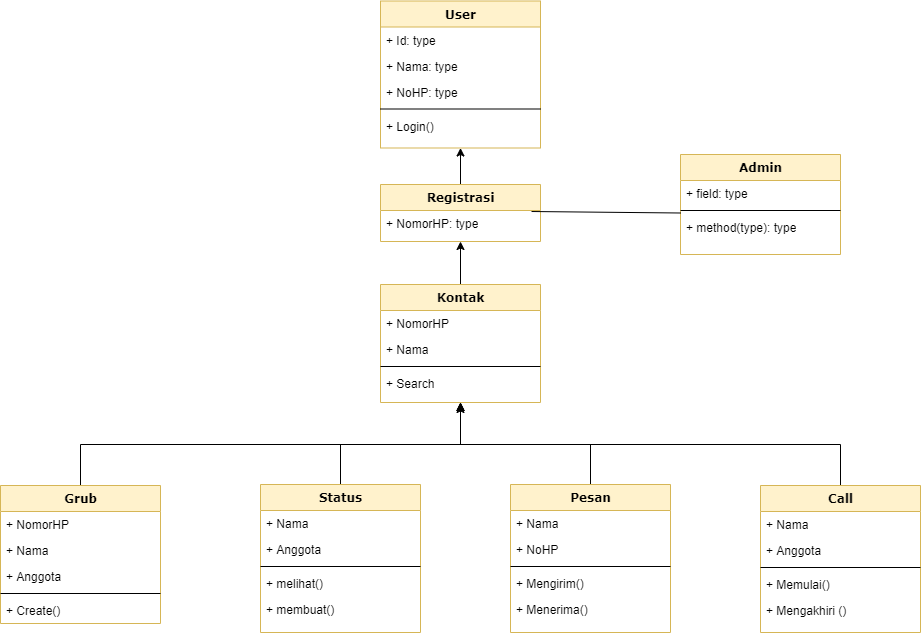

The diagram above was exported from draw.io. Its source (the exported page's mxGraphModel, read from the mxfile embedded in the PNG):
<mxGraphModel dx="1422" dy="832" grid="1" gridSize="10" guides="1" tooltips="1" connect="1" arrows="1" fold="1" page="1" pageScale="1" pageWidth="1100" pageHeight="850" background="none" math="0" shadow="0">
  <root>
    <mxCell id="0" />
    <mxCell id="1" parent="0" />
    <mxCell id="78961159f06e98e8-17" value="User" style="swimlane;html=1;fontStyle=1;align=center;verticalAlign=top;childLayout=stackLayout;horizontal=1;startSize=26;horizontalStack=0;resizeParent=1;resizeLast=0;collapsible=1;marginBottom=0;swimlaneFillColor=#ffffff;rounded=0;shadow=0;comic=0;labelBackgroundColor=none;strokeWidth=1;fillColor=#fff2cc;fontFamily=Verdana;fontSize=12;strokeColor=#d6b656;" parent="1" vertex="1">
      <mxGeometry x="460" y="76.5" width="160" height="147" as="geometry" />
    </mxCell>
    <mxCell id="78961159f06e98e8-21" value="+ Id: type" style="text;html=1;strokeColor=none;fillColor=none;align=left;verticalAlign=top;spacingLeft=4;spacingRight=4;whiteSpace=wrap;overflow=hidden;rotatable=0;points=[[0,0.5],[1,0.5]];portConstraint=eastwest;" parent="78961159f06e98e8-17" vertex="1">
      <mxGeometry y="26" width="160" height="26" as="geometry" />
    </mxCell>
    <mxCell id="78961159f06e98e8-23" value="+ Nama: type" style="text;html=1;strokeColor=none;fillColor=none;align=left;verticalAlign=top;spacingLeft=4;spacingRight=4;whiteSpace=wrap;overflow=hidden;rotatable=0;points=[[0,0.5],[1,0.5]];portConstraint=eastwest;" parent="78961159f06e98e8-17" vertex="1">
      <mxGeometry y="52" width="160" height="26" as="geometry" />
    </mxCell>
    <mxCell id="78961159f06e98e8-25" value="+ NoHP: type" style="text;html=1;strokeColor=none;fillColor=none;align=left;verticalAlign=top;spacingLeft=4;spacingRight=4;whiteSpace=wrap;overflow=hidden;rotatable=0;points=[[0,0.5],[1,0.5]];portConstraint=eastwest;" parent="78961159f06e98e8-17" vertex="1">
      <mxGeometry y="78" width="160" height="26" as="geometry" />
    </mxCell>
    <mxCell id="78961159f06e98e8-19" value="" style="line;html=1;strokeWidth=1;fillColor=none;align=left;verticalAlign=middle;spacingTop=-1;spacingLeft=3;spacingRight=3;rotatable=0;labelPosition=right;points=[];portConstraint=eastwest;" parent="78961159f06e98e8-17" vertex="1">
      <mxGeometry y="104" width="160" height="8" as="geometry" />
    </mxCell>
    <mxCell id="78961159f06e98e8-20" value="+ Login()" style="text;html=1;strokeColor=none;fillColor=none;align=left;verticalAlign=top;spacingLeft=4;spacingRight=4;whiteSpace=wrap;overflow=hidden;rotatable=0;points=[[0,0.5],[1,0.5]];portConstraint=eastwest;" parent="78961159f06e98e8-17" vertex="1">
      <mxGeometry y="112" width="160" height="26" as="geometry" />
    </mxCell>
    <mxCell id="QTAtqCB9fd8Ft1umpQvc-3" style="edgeStyle=orthogonalEdgeStyle;rounded=0;orthogonalLoop=1;jettySize=auto;html=1;exitX=0.5;exitY=0;exitDx=0;exitDy=0;entryX=0.5;entryY=1;entryDx=0;entryDy=0;" edge="1" parent="1" source="78961159f06e98e8-30" target="78961159f06e98e8-17">
      <mxGeometry relative="1" as="geometry" />
    </mxCell>
    <mxCell id="78961159f06e98e8-30" value="Registrasi" style="swimlane;html=1;fontStyle=1;align=center;verticalAlign=top;childLayout=stackLayout;horizontal=1;startSize=26;horizontalStack=0;resizeParent=1;resizeLast=0;collapsible=1;marginBottom=0;swimlaneFillColor=#ffffff;rounded=0;shadow=0;comic=0;labelBackgroundColor=none;strokeWidth=1;fillColor=#fff2cc;fontFamily=Verdana;fontSize=12;strokeColor=#d6b656;" parent="1" vertex="1">
      <mxGeometry x="460" y="260" width="160" height="57" as="geometry" />
    </mxCell>
    <mxCell id="78961159f06e98e8-31" value="+ NomorHP: type" style="text;html=1;strokeColor=none;fillColor=none;align=left;verticalAlign=top;spacingLeft=4;spacingRight=4;whiteSpace=wrap;overflow=hidden;rotatable=0;points=[[0,0.5],[1,0.5]];portConstraint=eastwest;" parent="78961159f06e98e8-30" vertex="1">
      <mxGeometry y="26" width="160" height="24" as="geometry" />
    </mxCell>
    <mxCell id="78961159f06e98e8-43" value="Admin" style="swimlane;html=1;fontStyle=1;align=center;verticalAlign=top;childLayout=stackLayout;horizontal=1;startSize=26;horizontalStack=0;resizeParent=1;resizeLast=0;collapsible=1;marginBottom=0;swimlaneFillColor=#ffffff;rounded=0;shadow=0;comic=0;labelBackgroundColor=none;strokeWidth=1;fillColor=#fff2cc;fontFamily=Verdana;fontSize=12;strokeColor=#d6b656;" parent="1" vertex="1">
      <mxGeometry x="760" y="230" width="160" height="100" as="geometry" />
    </mxCell>
    <mxCell id="78961159f06e98e8-44" value="+ field: type" style="text;html=1;strokeColor=none;fillColor=none;align=left;verticalAlign=top;spacingLeft=4;spacingRight=4;whiteSpace=wrap;overflow=hidden;rotatable=0;points=[[0,0.5],[1,0.5]];portConstraint=eastwest;" parent="78961159f06e98e8-43" vertex="1">
      <mxGeometry y="26" width="160" height="26" as="geometry" />
    </mxCell>
    <mxCell id="78961159f06e98e8-51" value="" style="line;html=1;strokeWidth=1;fillColor=none;align=left;verticalAlign=middle;spacingTop=-1;spacingLeft=3;spacingRight=3;rotatable=0;labelPosition=right;points=[];portConstraint=eastwest;" parent="78961159f06e98e8-43" vertex="1">
      <mxGeometry y="52" width="160" height="8" as="geometry" />
    </mxCell>
    <mxCell id="78961159f06e98e8-52" value="+ method(type): type" style="text;html=1;strokeColor=none;fillColor=none;align=left;verticalAlign=top;spacingLeft=4;spacingRight=4;whiteSpace=wrap;overflow=hidden;rotatable=0;points=[[0,0.5],[1,0.5]];portConstraint=eastwest;" parent="78961159f06e98e8-43" vertex="1">
      <mxGeometry y="60" width="160" height="26" as="geometry" />
    </mxCell>
    <mxCell id="QTAtqCB9fd8Ft1umpQvc-8" style="edgeStyle=orthogonalEdgeStyle;rounded=0;orthogonalLoop=1;jettySize=auto;html=1;entryX=0.5;entryY=1;entryDx=0;entryDy=0;" edge="1" parent="1" source="78961159f06e98e8-56" target="78961159f06e98e8-82">
      <mxGeometry relative="1" as="geometry">
        <mxPoint x="220" y="490" as="targetPoint" />
        <Array as="points">
          <mxPoint x="160" y="520" />
          <mxPoint x="540" y="520" />
        </Array>
      </mxGeometry>
    </mxCell>
    <mxCell id="78961159f06e98e8-56" value="Grub" style="swimlane;html=1;fontStyle=1;align=center;verticalAlign=top;childLayout=stackLayout;horizontal=1;startSize=26;horizontalStack=0;resizeParent=1;resizeLast=0;collapsible=1;marginBottom=0;swimlaneFillColor=#ffffff;rounded=0;shadow=0;comic=0;labelBackgroundColor=none;strokeWidth=1;fillColor=#fff2cc;fontFamily=Verdana;fontSize=12;strokeColor=#d6b656;" parent="1" vertex="1">
      <mxGeometry x="80" y="561" width="160" height="138" as="geometry" />
    </mxCell>
    <mxCell id="78961159f06e98e8-57" value="+ NomorHP" style="text;html=1;strokeColor=none;fillColor=none;align=left;verticalAlign=top;spacingLeft=4;spacingRight=4;whiteSpace=wrap;overflow=hidden;rotatable=0;points=[[0,0.5],[1,0.5]];portConstraint=eastwest;" parent="78961159f06e98e8-56" vertex="1">
      <mxGeometry y="26" width="160" height="26" as="geometry" />
    </mxCell>
    <mxCell id="78961159f06e98e8-58" value="+ Nama" style="text;html=1;strokeColor=none;fillColor=none;align=left;verticalAlign=top;spacingLeft=4;spacingRight=4;whiteSpace=wrap;overflow=hidden;rotatable=0;points=[[0,0.5],[1,0.5]];portConstraint=eastwest;" parent="78961159f06e98e8-56" vertex="1">
      <mxGeometry y="52" width="160" height="26" as="geometry" />
    </mxCell>
    <mxCell id="78961159f06e98e8-59" value="+ Anggota" style="text;html=1;strokeColor=none;fillColor=none;align=left;verticalAlign=top;spacingLeft=4;spacingRight=4;whiteSpace=wrap;overflow=hidden;rotatable=0;points=[[0,0.5],[1,0.5]];portConstraint=eastwest;" parent="78961159f06e98e8-56" vertex="1">
      <mxGeometry y="78" width="160" height="26" as="geometry" />
    </mxCell>
    <mxCell id="78961159f06e98e8-64" value="" style="line;html=1;strokeWidth=1;fillColor=none;align=left;verticalAlign=middle;spacingTop=-1;spacingLeft=3;spacingRight=3;rotatable=0;labelPosition=right;points=[];portConstraint=eastwest;" parent="78961159f06e98e8-56" vertex="1">
      <mxGeometry y="104" width="160" height="8" as="geometry" />
    </mxCell>
    <mxCell id="78961159f06e98e8-65" value="+ Create()" style="text;html=1;strokeColor=none;fillColor=none;align=left;verticalAlign=top;spacingLeft=4;spacingRight=4;whiteSpace=wrap;overflow=hidden;rotatable=0;points=[[0,0.5],[1,0.5]];portConstraint=eastwest;" parent="78961159f06e98e8-56" vertex="1">
      <mxGeometry y="112" width="160" height="26" as="geometry" />
    </mxCell>
    <mxCell id="QTAtqCB9fd8Ft1umpQvc-9" style="edgeStyle=orthogonalEdgeStyle;rounded=0;orthogonalLoop=1;jettySize=auto;html=1;entryX=0.5;entryY=1;entryDx=0;entryDy=0;" edge="1" parent="1" source="78961159f06e98e8-69" target="78961159f06e98e8-82">
      <mxGeometry relative="1" as="geometry">
        <mxPoint x="420" y="500" as="targetPoint" />
        <Array as="points">
          <mxPoint x="420" y="520" />
          <mxPoint x="540" y="520" />
        </Array>
      </mxGeometry>
    </mxCell>
    <mxCell id="78961159f06e98e8-69" value="Status" style="swimlane;html=1;fontStyle=1;align=center;verticalAlign=top;childLayout=stackLayout;horizontal=1;startSize=26;horizontalStack=0;resizeParent=1;resizeLast=0;collapsible=1;marginBottom=0;swimlaneFillColor=#ffffff;rounded=0;shadow=0;comic=0;labelBackgroundColor=none;strokeWidth=1;fillColor=#fff2cc;fontFamily=Verdana;fontSize=12;strokeColor=#d6b656;" parent="1" vertex="1">
      <mxGeometry x="340" y="560" width="160" height="148" as="geometry" />
    </mxCell>
    <mxCell id="78961159f06e98e8-70" value="+ Nama" style="text;html=1;strokeColor=none;fillColor=none;align=left;verticalAlign=top;spacingLeft=4;spacingRight=4;whiteSpace=wrap;overflow=hidden;rotatable=0;points=[[0,0.5],[1,0.5]];portConstraint=eastwest;" parent="78961159f06e98e8-69" vertex="1">
      <mxGeometry y="26" width="160" height="26" as="geometry" />
    </mxCell>
    <mxCell id="78961159f06e98e8-71" value="+ Anggota" style="text;html=1;strokeColor=none;fillColor=none;align=left;verticalAlign=top;spacingLeft=4;spacingRight=4;whiteSpace=wrap;overflow=hidden;rotatable=0;points=[[0,0.5],[1,0.5]];portConstraint=eastwest;" parent="78961159f06e98e8-69" vertex="1">
      <mxGeometry y="52" width="160" height="26" as="geometry" />
    </mxCell>
    <mxCell id="78961159f06e98e8-77" value="" style="line;html=1;strokeWidth=1;fillColor=none;align=left;verticalAlign=middle;spacingTop=-1;spacingLeft=3;spacingRight=3;rotatable=0;labelPosition=right;points=[];portConstraint=eastwest;" parent="78961159f06e98e8-69" vertex="1">
      <mxGeometry y="78" width="160" height="8" as="geometry" />
    </mxCell>
    <mxCell id="78961159f06e98e8-78" value="+ melihat()" style="text;html=1;strokeColor=none;fillColor=none;align=left;verticalAlign=top;spacingLeft=4;spacingRight=4;whiteSpace=wrap;overflow=hidden;rotatable=0;points=[[0,0.5],[1,0.5]];portConstraint=eastwest;" parent="78961159f06e98e8-69" vertex="1">
      <mxGeometry y="86" width="160" height="26" as="geometry" />
    </mxCell>
    <mxCell id="78961159f06e98e8-79" value="+ membuat()" style="text;html=1;strokeColor=none;fillColor=none;align=left;verticalAlign=top;spacingLeft=4;spacingRight=4;whiteSpace=wrap;overflow=hidden;rotatable=0;points=[[0,0.5],[1,0.5]];portConstraint=eastwest;" parent="78961159f06e98e8-69" vertex="1">
      <mxGeometry y="112" width="160" height="26" as="geometry" />
    </mxCell>
    <mxCell id="QTAtqCB9fd8Ft1umpQvc-4" style="edgeStyle=orthogonalEdgeStyle;rounded=0;orthogonalLoop=1;jettySize=auto;html=1;exitX=0.5;exitY=0;exitDx=0;exitDy=0;entryX=0.5;entryY=1;entryDx=0;entryDy=0;" edge="1" parent="1" source="78961159f06e98e8-82" target="78961159f06e98e8-30">
      <mxGeometry relative="1" as="geometry" />
    </mxCell>
    <mxCell id="78961159f06e98e8-82" value="Kontak" style="swimlane;html=1;fontStyle=1;align=center;verticalAlign=top;childLayout=stackLayout;horizontal=1;startSize=26;horizontalStack=0;resizeParent=1;resizeLast=0;collapsible=1;marginBottom=0;swimlaneFillColor=#ffffff;rounded=0;shadow=0;comic=0;labelBackgroundColor=none;strokeWidth=1;fillColor=#fff2cc;fontFamily=Verdana;fontSize=12;strokeColor=#d6b656;" parent="1" vertex="1">
      <mxGeometry x="460" y="360" width="160" height="118" as="geometry" />
    </mxCell>
    <mxCell id="78961159f06e98e8-83" value="+ NomorHP" style="text;html=1;strokeColor=none;fillColor=none;align=left;verticalAlign=top;spacingLeft=4;spacingRight=4;whiteSpace=wrap;overflow=hidden;rotatable=0;points=[[0,0.5],[1,0.5]];portConstraint=eastwest;" parent="78961159f06e98e8-82" vertex="1">
      <mxGeometry y="26" width="160" height="26" as="geometry" />
    </mxCell>
    <mxCell id="78961159f06e98e8-84" value="+ Nama" style="text;html=1;strokeColor=none;fillColor=none;align=left;verticalAlign=top;spacingLeft=4;spacingRight=4;whiteSpace=wrap;overflow=hidden;rotatable=0;points=[[0,0.5],[1,0.5]];portConstraint=eastwest;" parent="78961159f06e98e8-82" vertex="1">
      <mxGeometry y="52" width="160" height="26" as="geometry" />
    </mxCell>
    <mxCell id="78961159f06e98e8-90" value="" style="line;html=1;strokeWidth=1;fillColor=none;align=left;verticalAlign=middle;spacingTop=-1;spacingLeft=3;spacingRight=3;rotatable=0;labelPosition=right;points=[];portConstraint=eastwest;" parent="78961159f06e98e8-82" vertex="1">
      <mxGeometry y="78" width="160" height="8" as="geometry" />
    </mxCell>
    <mxCell id="78961159f06e98e8-91" value="+ Search" style="text;html=1;strokeColor=none;fillColor=none;align=left;verticalAlign=top;spacingLeft=4;spacingRight=4;whiteSpace=wrap;overflow=hidden;rotatable=0;points=[[0,0.5],[1,0.5]];portConstraint=eastwest;" parent="78961159f06e98e8-82" vertex="1">
      <mxGeometry y="86" width="160" height="26" as="geometry" />
    </mxCell>
    <mxCell id="QTAtqCB9fd8Ft1umpQvc-10" style="edgeStyle=orthogonalEdgeStyle;rounded=0;orthogonalLoop=1;jettySize=auto;html=1;" edge="1" parent="1" source="78961159f06e98e8-95">
      <mxGeometry relative="1" as="geometry">
        <mxPoint x="540" y="480" as="targetPoint" />
        <Array as="points">
          <mxPoint x="670" y="520" />
          <mxPoint x="540" y="520" />
        </Array>
      </mxGeometry>
    </mxCell>
    <mxCell id="78961159f06e98e8-95" value="Pesan" style="swimlane;html=1;fontStyle=1;align=center;verticalAlign=top;childLayout=stackLayout;horizontal=1;startSize=26;horizontalStack=0;resizeParent=1;resizeLast=0;collapsible=1;marginBottom=0;swimlaneFillColor=#ffffff;rounded=0;shadow=0;comic=0;labelBackgroundColor=none;strokeWidth=1;fillColor=#fff2cc;fontFamily=Verdana;fontSize=12;strokeColor=#d6b656;" parent="1" vertex="1">
      <mxGeometry x="590" y="560" width="160" height="148" as="geometry" />
    </mxCell>
    <mxCell id="78961159f06e98e8-96" value="+ Nama" style="text;html=1;strokeColor=none;fillColor=none;align=left;verticalAlign=top;spacingLeft=4;spacingRight=4;whiteSpace=wrap;overflow=hidden;rotatable=0;points=[[0,0.5],[1,0.5]];portConstraint=eastwest;" parent="78961159f06e98e8-95" vertex="1">
      <mxGeometry y="26" width="160" height="26" as="geometry" />
    </mxCell>
    <mxCell id="78961159f06e98e8-97" value="+ NoHP" style="text;html=1;strokeColor=none;fillColor=none;align=left;verticalAlign=top;spacingLeft=4;spacingRight=4;whiteSpace=wrap;overflow=hidden;rotatable=0;points=[[0,0.5],[1,0.5]];portConstraint=eastwest;" parent="78961159f06e98e8-95" vertex="1">
      <mxGeometry y="52" width="160" height="26" as="geometry" />
    </mxCell>
    <mxCell id="78961159f06e98e8-103" value="" style="line;html=1;strokeWidth=1;fillColor=none;align=left;verticalAlign=middle;spacingTop=-1;spacingLeft=3;spacingRight=3;rotatable=0;labelPosition=right;points=[];portConstraint=eastwest;" parent="78961159f06e98e8-95" vertex="1">
      <mxGeometry y="78" width="160" height="8" as="geometry" />
    </mxCell>
    <mxCell id="78961159f06e98e8-104" value="+ Mengirim()&lt;br&gt;" style="text;html=1;strokeColor=none;fillColor=none;align=left;verticalAlign=top;spacingLeft=4;spacingRight=4;whiteSpace=wrap;overflow=hidden;rotatable=0;points=[[0,0.5],[1,0.5]];portConstraint=eastwest;" parent="78961159f06e98e8-95" vertex="1">
      <mxGeometry y="86" width="160" height="26" as="geometry" />
    </mxCell>
    <mxCell id="QTAtqCB9fd8Ft1umpQvc-2" value="+ Menerima()" style="text;html=1;strokeColor=none;fillColor=none;align=left;verticalAlign=top;spacingLeft=4;spacingRight=4;whiteSpace=wrap;overflow=hidden;rotatable=0;points=[[0,0.5],[1,0.5]];portConstraint=eastwest;" vertex="1" parent="78961159f06e98e8-95">
      <mxGeometry y="112" width="160" height="26" as="geometry" />
    </mxCell>
    <mxCell id="QTAtqCB9fd8Ft1umpQvc-11" style="edgeStyle=orthogonalEdgeStyle;rounded=0;orthogonalLoop=1;jettySize=auto;html=1;entryX=0.5;entryY=1;entryDx=0;entryDy=0;" edge="1" parent="1" source="78961159f06e98e8-108" target="78961159f06e98e8-82">
      <mxGeometry relative="1" as="geometry">
        <mxPoint x="920" y="480" as="targetPoint" />
        <Array as="points">
          <mxPoint x="920" y="520" />
          <mxPoint x="540" y="520" />
        </Array>
      </mxGeometry>
    </mxCell>
    <mxCell id="78961159f06e98e8-108" value="Call" style="swimlane;html=1;fontStyle=1;align=center;verticalAlign=top;childLayout=stackLayout;horizontal=1;startSize=26;horizontalStack=0;resizeParent=1;resizeLast=0;collapsible=1;marginBottom=0;swimlaneFillColor=#ffffff;rounded=0;shadow=0;comic=0;labelBackgroundColor=none;strokeWidth=1;fillColor=#fff2cc;fontFamily=Verdana;fontSize=12;strokeColor=#d6b656;" parent="1" vertex="1">
      <mxGeometry x="840" y="560.9999999999998" width="160" height="147" as="geometry" />
    </mxCell>
    <mxCell id="78961159f06e98e8-109" value="+ Nama" style="text;html=1;strokeColor=none;fillColor=none;align=left;verticalAlign=top;spacingLeft=4;spacingRight=4;whiteSpace=wrap;overflow=hidden;rotatable=0;points=[[0,0.5],[1,0.5]];portConstraint=eastwest;" parent="78961159f06e98e8-108" vertex="1">
      <mxGeometry y="26" width="160" height="26" as="geometry" />
    </mxCell>
    <mxCell id="78961159f06e98e8-110" value="+ Anggota" style="text;html=1;strokeColor=none;fillColor=none;align=left;verticalAlign=top;spacingLeft=4;spacingRight=4;whiteSpace=wrap;overflow=hidden;rotatable=0;points=[[0,0.5],[1,0.5]];portConstraint=eastwest;" parent="78961159f06e98e8-108" vertex="1">
      <mxGeometry y="52" width="160" height="26" as="geometry" />
    </mxCell>
    <mxCell id="78961159f06e98e8-116" value="" style="line;html=1;strokeWidth=1;fillColor=none;align=left;verticalAlign=middle;spacingTop=-1;spacingLeft=3;spacingRight=3;rotatable=0;labelPosition=right;points=[];portConstraint=eastwest;" parent="78961159f06e98e8-108" vertex="1">
      <mxGeometry y="78" width="160" height="8" as="geometry" />
    </mxCell>
    <mxCell id="78961159f06e98e8-117" value="+ Memulai()" style="text;html=1;strokeColor=none;fillColor=none;align=left;verticalAlign=top;spacingLeft=4;spacingRight=4;whiteSpace=wrap;overflow=hidden;rotatable=0;points=[[0,0.5],[1,0.5]];portConstraint=eastwest;" parent="78961159f06e98e8-108" vertex="1">
      <mxGeometry y="86" width="160" height="26" as="geometry" />
    </mxCell>
    <mxCell id="78961159f06e98e8-120" value="+ Mengakhiri ()" style="text;html=1;strokeColor=none;fillColor=none;align=left;verticalAlign=top;spacingLeft=4;spacingRight=4;whiteSpace=wrap;overflow=hidden;rotatable=0;points=[[0,0.5],[1,0.5]];portConstraint=eastwest;" parent="78961159f06e98e8-108" vertex="1">
      <mxGeometry y="112" width="160" height="26" as="geometry" />
    </mxCell>
    <mxCell id="QTAtqCB9fd8Ft1umpQvc-7" value="" style="endArrow=none;html=1;rounded=0;exitX=0.944;exitY=0.042;exitDx=0;exitDy=0;exitPerimeter=0;" edge="1" parent="1" source="78961159f06e98e8-31">
      <mxGeometry width="50" height="50" relative="1" as="geometry">
        <mxPoint x="640" y="288" as="sourcePoint" />
        <mxPoint x="760" y="288.5" as="targetPoint" />
      </mxGeometry>
    </mxCell>
  </root>
</mxGraphModel>